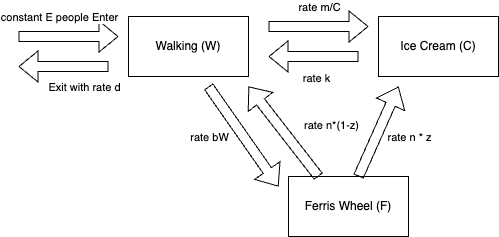

The diagram above was exported from draw.io. Its source (the exported page's mxGraphModel, read from the mxfile embedded in the PNG):
<mxGraphModel dx="954" dy="494" grid="1" gridSize="10" guides="1" tooltips="1" connect="1" arrows="1" fold="1" page="1" pageScale="1" pageWidth="850" pageHeight="1100" math="0" shadow="0">
  <root>
    <mxCell id="0" />
    <mxCell id="1" parent="0" />
    <mxCell id="CbtyQTx5KTkpJa2pzlDr-1" value="Walking (W)" style="rounded=0;whiteSpace=wrap;html=1;" vertex="1" parent="1">
      <mxGeometry x="320" y="220" width="120" height="60" as="geometry" />
    </mxCell>
    <mxCell id="CbtyQTx5KTkpJa2pzlDr-2" value="Ferris Wheel (F)" style="rounded=0;whiteSpace=wrap;html=1;" vertex="1" parent="1">
      <mxGeometry x="480" y="380" width="120" height="60" as="geometry" />
    </mxCell>
    <mxCell id="CbtyQTx5KTkpJa2pzlDr-3" value="Ice Cream (C)" style="rounded=0;whiteSpace=wrap;html=1;" vertex="1" parent="1">
      <mxGeometry x="570" y="220" width="120" height="60" as="geometry" />
    </mxCell>
    <mxCell id="CbtyQTx5KTkpJa2pzlDr-4" value="" style="shape=flexArrow;endArrow=classic;html=1;rounded=0;" edge="1" parent="1">
      <mxGeometry width="50" height="50" relative="1" as="geometry">
        <mxPoint x="210" y="240" as="sourcePoint" />
        <mxPoint x="310" y="240" as="targetPoint" />
      </mxGeometry>
    </mxCell>
    <mxCell id="CbtyQTx5KTkpJa2pzlDr-5" value="constant E people Enter" style="edgeLabel;html=1;align=center;verticalAlign=middle;resizable=0;points=[];" vertex="1" connectable="0" parent="CbtyQTx5KTkpJa2pzlDr-4">
      <mxGeometry x="-0.24" y="-2" relative="1" as="geometry">
        <mxPoint x="2" y="-22" as="offset" />
      </mxGeometry>
    </mxCell>
    <mxCell id="CbtyQTx5KTkpJa2pzlDr-6" value="" style="shape=flexArrow;endArrow=classic;html=1;rounded=0;" edge="1" parent="1">
      <mxGeometry width="50" height="50" relative="1" as="geometry">
        <mxPoint x="300" y="270" as="sourcePoint" />
        <mxPoint x="210" y="270" as="targetPoint" />
      </mxGeometry>
    </mxCell>
    <mxCell id="CbtyQTx5KTkpJa2pzlDr-7" value="Exit with rate d" style="edgeLabel;html=1;align=center;verticalAlign=middle;resizable=0;points=[];" vertex="1" connectable="0" parent="1">
      <mxGeometry x="260" y="290" as="geometry">
        <mxPoint x="15" as="offset" />
      </mxGeometry>
    </mxCell>
    <mxCell id="CbtyQTx5KTkpJa2pzlDr-8" value="" style="shape=flexArrow;endArrow=classic;html=1;rounded=0;" edge="1" parent="1">
      <mxGeometry width="50" height="50" relative="1" as="geometry">
        <mxPoint x="400" y="290" as="sourcePoint" />
        <mxPoint x="470" y="390" as="targetPoint" />
      </mxGeometry>
    </mxCell>
    <mxCell id="CbtyQTx5KTkpJa2pzlDr-9" value="rate bW" style="edgeLabel;html=1;align=center;verticalAlign=middle;resizable=0;points=[];" vertex="1" connectable="0" parent="1">
      <mxGeometry x="400" y="340" as="geometry" />
    </mxCell>
    <mxCell id="CbtyQTx5KTkpJa2pzlDr-13" value="" style="shape=flexArrow;endArrow=classic;html=1;rounded=0;" edge="1" parent="1">
      <mxGeometry width="50" height="50" relative="1" as="geometry">
        <mxPoint x="460" y="230" as="sourcePoint" />
        <mxPoint x="560" y="230" as="targetPoint" />
      </mxGeometry>
    </mxCell>
    <mxCell id="CbtyQTx5KTkpJa2pzlDr-14" value="rate n * z" style="edgeLabel;html=1;align=center;verticalAlign=middle;resizable=0;points=[];" vertex="1" connectable="0" parent="CbtyQTx5KTkpJa2pzlDr-13">
      <mxGeometry x="-0.24" y="-2" relative="1" as="geometry">
        <mxPoint x="102" y="108" as="offset" />
      </mxGeometry>
    </mxCell>
    <mxCell id="CbtyQTx5KTkpJa2pzlDr-15" value="" style="shape=flexArrow;endArrow=classic;html=1;rounded=0;" edge="1" parent="1">
      <mxGeometry width="50" height="50" relative="1" as="geometry">
        <mxPoint x="550" y="260" as="sourcePoint" />
        <mxPoint x="460" y="260" as="targetPoint" />
      </mxGeometry>
    </mxCell>
    <mxCell id="CbtyQTx5KTkpJa2pzlDr-16" value="rate k" style="edgeLabel;html=1;align=center;verticalAlign=middle;resizable=0;points=[];" vertex="1" connectable="0" parent="1">
      <mxGeometry x="250" y="230" as="geometry">
        <mxPoint x="257" y="51" as="offset" />
      </mxGeometry>
    </mxCell>
    <mxCell id="CbtyQTx5KTkpJa2pzlDr-17" value="" style="shape=flexArrow;endArrow=classic;html=1;rounded=0;exitX=0.583;exitY=0;exitDx=0;exitDy=0;exitPerimeter=0;" edge="1" parent="1" source="CbtyQTx5KTkpJa2pzlDr-2">
      <mxGeometry width="50" height="50" relative="1" as="geometry">
        <mxPoint x="580" y="360" as="sourcePoint" />
        <mxPoint x="590" y="290" as="targetPoint" />
      </mxGeometry>
    </mxCell>
    <mxCell id="CbtyQTx5KTkpJa2pzlDr-19" value="rate m/C" style="edgeLabel;html=1;align=center;verticalAlign=middle;resizable=0;points=[];" vertex="1" connectable="0" parent="1">
      <mxGeometry x="510" y="210" as="geometry" />
    </mxCell>
    <mxCell id="CbtyQTx5KTkpJa2pzlDr-20" value="" style="shape=flexArrow;endArrow=classic;html=1;rounded=0;exitX=0.583;exitY=0;exitDx=0;exitDy=0;exitPerimeter=0;" edge="1" parent="1">
      <mxGeometry width="50" height="50" relative="1" as="geometry">
        <mxPoint x="510" y="380" as="sourcePoint" />
        <mxPoint x="440" y="290" as="targetPoint" />
      </mxGeometry>
    </mxCell>
    <mxCell id="CbtyQTx5KTkpJa2pzlDr-21" value="rate n*(1-z)" style="edgeLabel;html=1;align=center;verticalAlign=middle;resizable=0;points=[];" vertex="1" connectable="0" parent="1">
      <mxGeometry x="425" y="350" as="geometry">
        <mxPoint x="97" y="-22" as="offset" />
      </mxGeometry>
    </mxCell>
  </root>
</mxGraphModel>